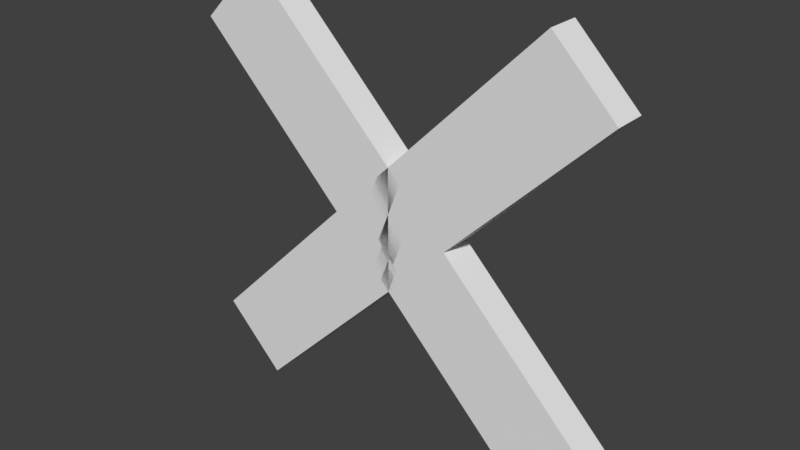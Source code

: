 # Source: X.blend  (saved by Blender 2.79.0; exported with 4.5.12 LTS)
import bpy
from mathutils import Matrix  # noqa: F401  (used for matrix-valued properties, if any)

bpy.ops.wm.read_factory_settings(use_empty=True)
scene = bpy.context.scene
scene.name = 'Scene'

# ---- collections
col_collection_1 = bpy.data.collections.new('Collection 1'); scene.collection.children.link(col_collection_1)

# ---- materials (node trees are filled in below, after node groups)
mat_x = bpy.data.materials.new('X')
mat_x.alpha_threshold = 0.0
mat_x.use_transparent_shadow = False
mat_x.roughness = 0.5

# ---- material node trees

# ---- world
world_world = bpy.data.worlds.new('World'); scene.world = world_world
world_world.color = (0.05088, 0.05088, 0.05088)
world_world.use_sun_shadow = False
world_world.sun_shadow_jitter_overblur = 0.0
world_world.cycles.sampling_method = 'MANUAL'

# ---- meshes
me_cube_001 = bpy.data.meshes.new('Cube.001')
me_cube_001.from_pydata([(-0.6187, 0.04687, 0.4419), (-0.4419, 0.04687, 0.6187), (0.6187, 0.04688, -0.4419), (0.4419, 0.04688, -0.6187), (-0.6187, -0.04688, 0.4419), (-0.4419, -0.04688, 0.6187), (0.6187, -0.04687, -0.4419), (0.4419, -0.04687, -0.6187), (0.4419, 0.04687, 0.6187), (0.6187, 0.04687, 0.4419), (-0.4419, 0.04688, -0.6187), (-0.6187, 0.04688, -0.4419), (0.4419, -0.04688, 0.6187), (0.6187, -0.04688, 0.4419), (-0.4419, -0.04687, -0.6187), (-0.6187, -0.04687, -0.4419)], [], [(0, 1, 2, 3), (4, 7, 6, 5), (0, 4, 5, 1), (1, 5, 6, 2), (2, 6, 7, 3), (4, 0, 3, 7), (8, 9, 10, 11), (12, 15, 14, 13), (8, 12, 13, 9), (9, 13, 14, 10), (10, 14, 15, 11), (12, 8, 11, 15)])
me_cube_001.materials.append(mat_x)
me_cube_001.use_remesh_preserve_volume = False
me_cube_001.use_remesh_preserve_attributes = False
me_cube_001.use_mirror_vertex_groups = False
me_cube_001.update()

# ---- objects
ob_x = bpy.data.objects.new('X', me_cube_001)

# ---- transforms, parenting, visibility, modifiers, constraints
ob_x.location = (0.0, 0.0, 0.0)
ob_x.lock_rotations_4d = False
ob_x.empty_display_type = 'ARROWS'
ob_x.lineart.crease_threshold = 0.0

# ---- collection membership
col_collection_1.objects.link(ob_x)

# ---- scene / render settings (as saved in the file)
scene.frame_start = 1; scene.frame_end = 250; scene.frame_set(1)
scene.render.engine = 'BLENDER_EEVEE_NEXT'
scene.render.resolution_percentage = 50
scene.render.dither_intensity = 0.0
scene.cycles.use_denoising = False
scene.cycles.samples = 128
scene.cycles.sampling_pattern = 'TABULATED_SOBOL'
scene.cycles.use_adaptive_sampling = False
scene.cycles.use_light_tree = False
scene.cycles.blur_glossy = 0.0
scene.cycles.sample_clamp_indirect = 0.0
scene.view_settings.view_transform = 'Standard'
bpy.context.view_layer.update()

# ---- added for rendering (the .blend has no active camera and no usable light): camera, sun
cam_auto = bpy.data.cameras.new('AutoCamera')
cam_auto.lens = 50.0
cam_auto.sensor_width = 36.0
cam_auto.clip_end = 1000.0
ob_auto_camera = bpy.data.objects.new('AutoCamera', cam_auto)
scene.collection.objects.link(ob_auto_camera)
ob_auto_camera.location = (1.62147, -1.94576, 1.29717)
ob_auto_camera.rotation_euler = (1.09748, -7.21219e-08, 0.694738)
scene.camera = ob_auto_camera
light_auto_sun = bpy.data.lights.new('AutoSun', 'SUN')
light_auto_sun.energy = 3.0
light_auto_sun.angle = 0.0523599
ob_auto_sun = bpy.data.objects.new('AutoSun', light_auto_sun)
scene.collection.objects.link(ob_auto_sun)
ob_auto_sun.rotation_euler = (0.872665, 0.174533, 0.523599)
bpy.context.view_layer.update()
